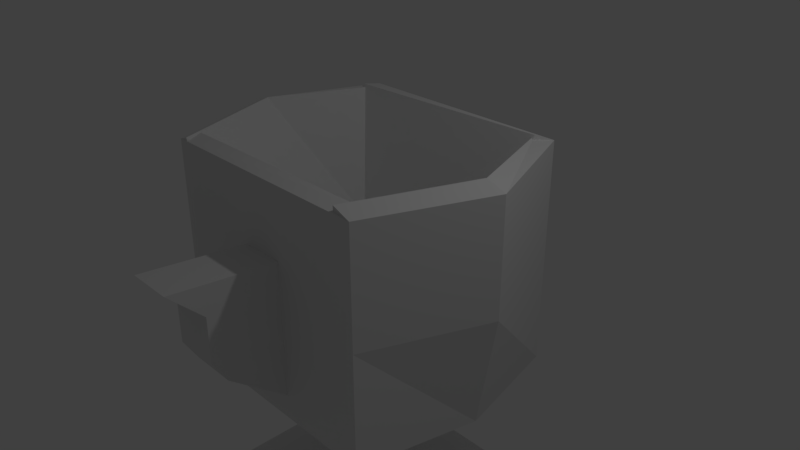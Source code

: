 # Source: Trophy.blend  (saved by Blender 2.79.0; exported with 4.5.12 LTS)
import bpy
from mathutils import Matrix  # noqa: F401  (used for matrix-valued properties, if any)

bpy.ops.wm.read_factory_settings(use_empty=True)
scene = bpy.context.scene
scene.name = 'Scene'

# ---- collections
col_collection_1 = bpy.data.collections.new('Collection 1'); scene.collection.children.link(col_collection_1)

# ---- materials (node trees are filled in below, after node groups)
mat_material = bpy.data.materials.new('Material')
mat_material.alpha_threshold = 0.0
mat_material.use_transparent_shadow = False
mat_material.roughness = 0.5
mat_material.line_color = (0.0, 0.0, 0.0, 1.0)

# ---- material node trees

# ---- world
world_world = bpy.data.worlds.new('World'); scene.world = world_world
world_world.color = (0.05088, 0.05088, 0.05088)
world_world.use_sun_shadow = False
world_world.sun_shadow_jitter_overblur = 0.0
world_world.cycles.sampling_method = 'MANUAL'

# ---- cameras
cam_camera = bpy.data.cameras.new('Camera')
cam_camera.clip_end = 100.0
cam_camera.lens = 35.0
cam_camera.sensor_width = 32.0
cam_camera.sensor_height = 18.0
cam_camera.ortho_scale = 7.314
cam_camera.dof.focus_distance = 0.0
cam_camera.dof.aperture_fstop = 128.0

# ---- lights
light_lamp = bpy.data.lights.new('Lamp', 'POINT')
light_lamp.transmission_factor = 0.0
light_lamp.cutoff_distance = 30.0
light_lamp.energy = 100.0
light_lamp.shadow_buffer_clip_start = 1.001
light_lamp.shadow_soft_size = 0.1
light_lamp.shadow_maximum_resolution = 0.006
light_lamp.use_absolute_resolution = True

# ---- meshes
me_cube_002 = bpy.data.meshes.new('Cube.002')
me_cube_002.from_pydata([(-1.227, -1.22, -1.0), (-0.7712, -0.7712, 1.321), (-1.227, 1.099, -1.0), (-0.7712, 0.7712, 1.321), (1.21, -1.22, -1.0), (0.7712, -0.7712, 1.321), (1.21, 1.099, -1.0), (0.7712, 0.7712, 1.321), (-1.0, -1.0, 1.0), (-1.0, 1.0, 1.0), (1.0, 1.0, 1.0), (1.0, -1.0, 1.0)], [], [(0, 8, 9, 2), (2, 9, 10, 6), (6, 10, 11, 4), (4, 11, 8, 0), (2, 6, 4, 0), (7, 3, 1, 5), (1, 3, 9, 8), (3, 7, 10, 9), (7, 5, 11, 10), (5, 1, 8, 11)])
me_cube_002.use_remesh_preserve_volume = False
me_cube_002.use_remesh_preserve_attributes = False
me_cube_002.use_mirror_vertex_groups = False
me_cube_002.update()
me_cube_001 = bpy.data.meshes.new('Cube.001')
me_cube_001.from_pydata([(-2.185, -1.615, -0.7847), (-2.185, -1.615, 0.7847), (-2.185, 1.593, -0.7847), (-2.185, 1.593, 0.7847), (1.0, -1.0, -1.0), (1.0, -1.0, 1.0), (1.0, 1.0, -1.0), (1.0, 1.0, 1.0), (-1.0, 1.808, -1.0), (-1.0, -1.83, -1.0), (-1.0, -1.83, 1.0), (-1.0, 1.808, 1.0)], [], [(0, 1, 3, 2), (8, 11, 7, 6), (6, 7, 5, 4), (4, 5, 10, 9), (8, 6, 4, 9), (7, 11, 10, 5), (0, 2, 8, 9), (1, 0, 9, 10), (3, 1, 10, 11), (2, 3, 11, 8)])
me_cube_001.use_remesh_preserve_volume = False
me_cube_001.use_remesh_preserve_attributes = False
me_cube_001.use_mirror_vertex_groups = False
me_cube_001.update()
me_cube = bpy.data.meshes.new('Cube')
me_cube.from_pydata([(0.3909, 1.0, -0.3909), (0.3909, -1.0, -0.3909), (-0.3909, -1.0, -0.3909), (-0.3909, 1.0, -0.3909), (0.7366, 0.7366, -0.4022), (0.7366, -0.7366, -0.4022), (-0.7366, -0.7366, -0.4022), (-0.7366, 0.7366, -0.4022), (0.3909, 1.0, 0.3909), (0.3909, -1.0, 0.3909), (-0.3909, 1.0, 0.3909), (-0.3909, -1.0, 0.3909), (0.5222, 0.4653, -1.358), (-0.517, 0.4653, -1.358), (1.0, 1.0, 1.0), (0.5222, -0.4653, -1.358), (-0.517, -0.4653, -1.358), (1.0, -1.0, 1.0), (-1.0, -1.0, 1.0), (-1.0, 1.0, 1.0), (2.384e-07, 1.0, -0.786), (0.3909, 1.0, 0.0), (-2.086e-07, -1.0, -0.786), (0.3909, -1.0, 0.0), (-0.3909, -1.0, 0.0), (-0.3909, 1.0, -2.98e-08), (2.384e-07, 1.0, 0.3909), (-3.874e-07, -1.0, 0.3909), (0.1955, -1.874, 0.4745), (-0.1955, 1.0, -0.786), (0.3909, 1.0, 0.1955), (-0.1955, -1.0, -0.786), (0.3909, -1.0, 0.1955), (-0.3909, -1.0, 0.1955), (-0.3909, 1.0, 0.1955), (-0.1955, 1.0, 0.3909), (-0.1955, -1.0, 0.3909), (0.1955, 1.0, -0.786), (0.3909, 1.0, -0.1955), (0.1955, -1.0, -0.786), (0.3909, -1.0, -0.1955), (-0.3909, -1.0, -0.1955), (-0.3909, 1.0, -0.1955), (0.1955, 1.0, 0.3909), (0.1955, -1.0, 0.3909), (-0.1955, 1.0, -2.235e-08), (0.1955, 1.0, -7.451e-09), (-4.215e-07, -1.483, -0.3909), (0.1955, -1.483, -0.3909), (-0.1955, -1.0, 0.0), (0.1955, -1.0, 0.0), (0.1955, -1.0, 0.1955), (0.1955, -1.0, -0.1955), (-0.1955, -1.0, -0.1955), (0.1955, 1.0, -0.1955), (0.1955, 1.0, 0.1955), (-0.1955, 1.0, 0.1955), (-0.1955, 1.0, -0.1955), (-0.1955, -1.0, 0.1955), (0.1955, 1.415, -0.3909), (3.397e-07, 1.415, -0.3909), (0.1955, 1.942, 0.4804), (3.397e-07, 1.942, 0.4804), (0.1955, 1.531, 7.357e-08), (3.397e-07, 1.531, 6.612e-08), (3.397e-07, 1.531, 0.1955), (3.397e-07, 1.531, -0.1955), (-0.1955, 1.415, -0.3909), (-0.1955, 1.942, 0.4804), (-0.1955, 1.531, 5.867e-08), (0.1955, 1.531, -0.1955), (0.1955, 1.531, 0.1955), (-0.1955, 1.531, 0.1955), (-0.1955, 1.531, -0.1955), (-6.003e-07, -1.874, 0.4745), (0.1955, -1.597, -9.124e-08), (-5.109e-07, -1.597, -9.124e-08), (-4.662e-07, -1.597, -0.1955), (-5.556e-07, -1.597, 0.1955), (-0.1955, -1.483, -0.3909), (-0.1955, -1.874, 0.4745), (-0.1955, -1.597, -9.124e-08), (0.1955, -1.597, 0.1955), (0.1955, -1.597, -0.1955), (-0.1955, -1.597, -0.1955), (-0.1955, -1.597, 0.1955), (0.7081, 8.142e-09, -1.358), (1.0, 1.0, 0.0), (1.0, -1.0, 0.0), (1.399, -5.364e-07, 1.0), (1.399, -2.98e-07, 0.0), (-0.6936, 1.861e-07, -1.358), (-1.0, -1.0, 0.0), (-1.0, 1.0, 0.0), (-1.38, 1.788e-07, 1.0), (-1.38, 2.384e-07, 0.0), (1.227, -5.96e-08, -1.0), (1.0, -1.0, -1.0), (1.0, 1.0, -1.0), (-1.0, 1.0, -1.0), (-1.0, -1.0, -1.0), (-1.38, 2.98e-07, -1.0), (0.8854, 0.9005, 1.038), (-1.0, 0.8216, 1.036), (0.7366, 0.5582, -0.3665), (-0.7366, 0.5582, -0.3665), (0.9529, -0.844, 1.025), (-1.0, -0.844, 1.015), (0.7366, -0.5806, -0.371), (-0.7366, -0.5806, -0.371), (1.223, -4.39e-07, 1.062), (0.8233, -0.9854, 1.05), (0.5599, 0.7366, -0.34), (0.5599, -0.7366, -0.34), (0.8233, 0.987, 1.0), (-1.299, 1.64e-07, 1.028), (-0.9195, 0.9731, 1.004), (-0.6561, -0.7366, -0.3745), (-0.6561, 0.7366, -0.3745), (-0.9195, -1.0, 1.028)], [], [(12, 86, 15, 16, 91, 13), (4, 7, 6, 5), (90, 89, 17, 88), (58, 36, 11, 33), (95, 94, 19, 93), (57, 29, 3, 42), (89, 14, 114, 110), (14, 19, 103, 102), (5, 6, 109, 108), (19, 94, 115, 116), (3, 29, 20, 37, 0, 98, 99), (0, 38, 21, 30, 8, 14, 87, 98), (1, 39, 22, 31, 2, 100, 97), (9, 32, 23, 40, 1, 97, 88, 17), (2, 41, 24, 33, 11, 18, 92, 100), (10, 34, 25, 42, 3, 99, 93, 19), (8, 43, 26, 35, 10, 19, 14), (11, 36, 27, 44, 9, 17, 18), (56, 45, 25, 34), (29, 57, 73, 67), (45, 56, 72, 69), (53, 49, 24, 41), (53, 31, 79, 84), (51, 44, 28, 82), (22, 39, 48, 47), (23, 32, 51, 50), (32, 9, 44, 51), (58, 49, 81, 85), (1, 40, 52, 39), (40, 23, 50, 52), (31, 53, 41, 2), (39, 52, 83, 48), (50, 51, 82, 75), (35, 26, 62, 68), (21, 38, 54, 46), (38, 0, 37, 54), (57, 45, 69, 73), (8, 30, 55, 43), (30, 21, 46, 55), (35, 56, 34, 10), (55, 46, 63, 71), (56, 35, 68, 72), (45, 57, 42, 25), (54, 37, 59, 70), (43, 55, 71, 61), (49, 58, 33, 24), (31, 22, 47, 79), (44, 27, 74, 28), (71, 63, 64, 65), (70, 59, 60, 66), (63, 70, 66, 64), (61, 71, 65, 62), (62, 65, 72, 68), (65, 64, 69, 72), (64, 66, 73, 69), (66, 60, 67, 73), (20, 29, 67, 60), (26, 43, 61, 62), (46, 54, 70, 63), (37, 20, 60, 59), (83, 75, 76, 77), (82, 28, 74, 78), (75, 82, 78, 76), (48, 83, 77, 47), (47, 77, 84, 79), (77, 76, 81, 84), (76, 78, 85, 81), (78, 74, 80, 85), (27, 36, 80, 74), (52, 50, 75, 83), (36, 58, 85, 80), (49, 53, 84, 81), (96, 90, 88, 97), (98, 87, 90, 96), (87, 14, 89, 90), (101, 95, 93, 99), (100, 92, 95, 101), (92, 18, 94, 95), (15, 86, 96, 97), (12, 13, 99, 98), (16, 15, 97, 100), (13, 91, 101, 99), (86, 12, 98, 96), (91, 16, 100, 101), (105, 104, 102, 103), (19, 7, 105, 103), (4, 14, 102, 104), (7, 4, 104, 105), (108, 109, 107, 106), (18, 17, 106, 107), (6, 18, 107, 109), (17, 5, 108, 106), (112, 113, 111, 110, 114), (14, 4, 112, 114), (4, 5, 113, 112), (17, 89, 110, 111), (5, 17, 111, 113), (117, 118, 116, 115, 119), (7, 19, 116, 118), (18, 6, 117, 119), (6, 7, 118, 117), (94, 18, 119, 115)])
me_cube.materials.append(mat_material)
me_cube.use_remesh_preserve_volume = False
me_cube.use_remesh_preserve_attributes = False
me_cube.use_mirror_vertex_groups = False
me_cube.update()

# ---- objects
ob_cube_002 = bpy.data.objects.new('Cube.002', me_cube_002)
ob_cube_001 = bpy.data.objects.new('Cube.001', me_cube_001)
ob_cube = bpy.data.objects.new('Cube', me_cube)
ob_lamp = bpy.data.objects.new('Lamp', light_lamp)
ob_camera = bpy.data.objects.new('Camera', cam_camera)

# ---- transforms, parenting, visibility, modifiers, constraints
ob_cube_002.location = (-0.02271, 0.07575, -3.958)
ob_cube_002.scale = (1.62, 1.487, 0.296)
ob_cube_002.lineart.crease_threshold = 0.0
ob_cube_001.location = (0.1945, 0.03686, -2.981)
ob_cube_001.scale = (0.2384, 0.2714, 1.082)
ob_cube_001.lineart.crease_threshold = 0.0
ob_cube.location = (0.0, 0.0, 0.0)
ob_cube.scale = (1.568, 1.618, 1.568)
ob_cube.lock_rotations_4d = False
ob_cube.empty_display_type = 'ARROWS'
ob_cube.lineart.crease_threshold = 0.0
ob_lamp.location = (4.076, 1.005, 5.904)
ob_lamp.rotation_euler = (0.6503, 0.05522, 1.866)
ob_lamp.lock_rotations_4d = False
ob_lamp.empty_display_type = 'ARROWS'
ob_lamp.color = (0.0, 0.0, 0.0, 0.0)
ob_lamp.lineart.crease_threshold = 0.0
ob_camera.location = (7.481, -6.508, 5.344)
ob_camera.rotation_euler = (1.109, 0.0, 0.8149)
ob_camera.lock_rotations_4d = False
ob_camera.empty_display_type = 'ARROWS'
ob_camera.color = (0.0, 0.0, 0.0, 0.0)
ob_camera.display_type = 'WIRE'
ob_camera.lineart.crease_threshold = 0.0

# ---- collection membership
col_collection_1.objects.link(ob_cube_002)
col_collection_1.objects.link(ob_cube_001)
col_collection_1.objects.link(ob_cube)
col_collection_1.objects.link(ob_lamp)
col_collection_1.objects.link(ob_camera)

# ---- scene / render settings (as saved in the file)
scene.camera = ob_camera
scene.frame_start = 1; scene.frame_end = 250; scene.frame_set(1)
scene.render.engine = 'BLENDER_EEVEE_NEXT'
scene.render.resolution_percentage = 50
scene.render.dither_intensity = 0.0
scene.cycles.use_denoising = False
scene.cycles.samples = 128
scene.cycles.sampling_pattern = 'TABULATED_SOBOL'
scene.cycles.use_adaptive_sampling = False
scene.cycles.use_light_tree = False
scene.cycles.blur_glossy = 0.0
scene.cycles.sample_clamp_indirect = 0.0
scene.view_settings.view_transform = 'Standard'
bpy.context.view_layer.update()
